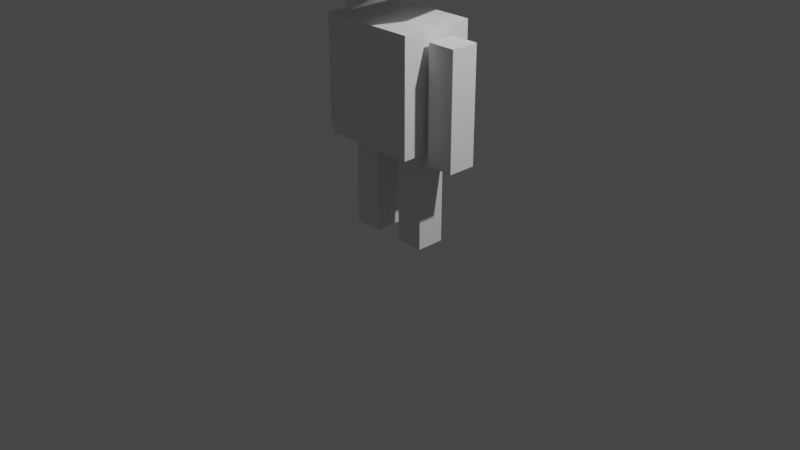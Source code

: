 # Source: SimpleLowPolyCharacter2.blend  (saved by Blender 2.81.16; exported with 4.5.12 LTS)
import bpy
from mathutils import Matrix  # noqa: F401  (used for matrix-valued properties, if any)

bpy.ops.wm.read_factory_settings(use_empty=True)
scene = bpy.context.scene
scene.name = 'Scene'

# ---- collections
col_collection = bpy.data.collections.new('Collection'); scene.collection.children.link(col_collection)
col_collection_2 = bpy.data.collections.new('Collection 2'); scene.collection.children.link(col_collection_2)

# ---- materials (node trees are filled in below, after node groups)
mat_material = bpy.data.materials.new('Material')
mat_material.alpha_threshold = 0.0
mat_material.use_transparent_shadow = False
mat_material.line_color = (0.0, 0.0, 0.0, 1.0)

# ---- material node trees
mat_material.use_nodes = True; mat_material.node_tree.nodes.clear()
_N = mat_material.node_tree.nodes; _L = mat_material.node_tree.links
n0 = _N.new('ShaderNodeOutputMaterial'); n0.name = 'Material Output'; n0.location = (300, 300)
n1 = _N.new('ShaderNodeBsdfPrincipled'); n1.name = 'Principled BSDF'; n1.location = (10, 300)
n1.distribution = 'GGX'
n1.subsurface_method = 'BURLEY'
n1.inputs[2].default_value = 0.4
n1.inputs[3].default_value = 1.45
n1.inputs[27].default_value = (0.0, 0.0, 0.0, 1.0)
n1.inputs[28].default_value = 1.0
_L.new(n1.outputs[0], n0.inputs[0])
n0.is_active_output = True

# ---- world
world_world = bpy.data.worlds.new('World'); scene.world = world_world
world_world.use_nodes = True; world_world.node_tree.nodes.clear()
_N = world_world.node_tree.nodes; _L = world_world.node_tree.links
n0 = _N.new('ShaderNodeOutputWorld'); n0.name = 'World Output'; n0.location = (300, 300)
n1 = _N.new('ShaderNodeBackground'); n1.name = 'Background'; n1.location = (10, 300)
n1.inputs[0].default_value = (0.05088, 0.05088, 0.05088, 1.0)
_L.new(n1.outputs[0], n0.inputs[0])
n0.is_active_output = True
world_world.color = (0.05088, 0.05088, 0.05088)
world_world.use_sun_shadow = False
world_world.sun_shadow_jitter_overblur = 0.0

# ---- cameras
cam_camera = bpy.data.cameras.new('Camera')
cam_camera.clip_end = 100.0
cam_camera.ortho_scale = 7.314

# ---- lights
light_light = bpy.data.lights.new('Light', 'POINT')
light_light.transmission_factor = 0.0
light_light.energy = 1000.0
light_light.shadow_soft_size = 0.1
light_light.shadow_maximum_resolution = 0.006
light_light.use_absolute_resolution = True

# ---- meshes
me_cube = bpy.data.meshes.new('Cube')
me_cube.from_pydata([(0.5, 0.5, 0.5), (0.5, 0.5, -0.5), (0.5, -0.4353, 0.5), (0.392, -0.5, -0.5), (5.588e-09, 0.6096, -0.3998), (0.6096, 0.6096, 1.863e-09), (0.6096, -0.4767, 1.863e-09), (-1.863e-09, -0.6096, 0.6096), (0.6096, -1.863e-09, 0.6096), (-9.313e-10, -0.6096, -0.7297), (1.863e-09, 0.6096, 0.6096), (0.4768, -1.863e-09, -0.6096), (-6.519e-09, 8.382e-09, 0.8395), (1.304e-08, -0.7104, 4.657e-09), (0.0, -5.588e-09, -0.7283), (0.7078, 9.313e-09, 0.0), (1.304e-08, 0.8395, 7.451e-09)], [], [(0, 10, 12, 8), (8, 12, 7, 2), (3, 6, 13, 9), (6, 2, 7, 13), (4, 1, 11, 14), (14, 11, 3, 9), (1, 5, 15, 11), (5, 0, 8, 15), (15, 8, 2, 6), (11, 15, 6, 3), (16, 10, 0, 5), (4, 16, 5, 1)])
_uv = me_cube.uv_layers.new(name='UVMap')
_uv.uv.foreach_set('vector', [0.6667, 0.4583, 0.7552, 0.4948, 0.7517, 0.625, 0.6319, 0.625, 0.6319, 0.625, 0.7517, 0.625, 0.7552, 0.7552, 0.6667, 0.7917, 0.3333, 0.7917, 0.5, 0.7569, 0.5, 0.8767, 0.3698, 0.8802, 0.5, 0.7569, 0.6667, 0.7917, 0.6302, 0.8802, 0.5, 0.8767, 0.2448, 0.4948, 0.3333, 0.4583, 0.3681, 0.625, 0.2483, 0.625, 0.2483, 0.625, 0.3681, 0.625, 0.3333, 0.7917, 0.2448, 0.7552, 0.3333, 0.4583, 0.5, 0.4931, 0.5, 0.625, 0.3681, 0.625, 0.5, 0.4931, 0.6667, 0.4583, 0.6319, 0.625, 0.5, 0.625, 0.5, 0.625, 0.6319, 0.625, 0.6667, 0.7917, 0.5, 0.7569, 0.3681, 0.625, 0.5, 0.625, 0.5, 0.7569, 0.3333, 0.7917, 0.5, 0.3733, 0.6302, 0.3698, 0.6667, 0.4583, 0.5, 0.4931, 0.3698, 0.3698, 0.5, 0.3733, 0.5, 0.4931, 0.3333, 0.4583])
me_cube.materials.append(mat_material)
me_cube.use_remesh_preserve_volume = False
me_cube.use_remesh_preserve_attributes = False
me_cube.use_mirror_vertex_groups = False
me_cube.update()
me_cube_001 = bpy.data.meshes.new('Cube.001')
me_cube_001.from_pydata([(-1.0, -1.0, -1.0), (-1.0, -1.0, 1.0), (-1.0, 1.0, -1.0), (-1.0, 1.0, 1.0), (1.0, -1.0, -1.0), (1.0, -1.0, 1.0), (1.0, 1.0, -1.0), (1.0, 1.0, 1.0)], [], [(0, 1, 3, 2), (2, 3, 7, 6), (6, 7, 5, 4), (4, 5, 1, 0), (2, 6, 4, 0), (7, 3, 1, 5)])
_uv = me_cube_001.uv_layers.new(name='UVMap')
_uv.uv.foreach_set('vector', [0.375, 0.0, 0.625, 0.0, 0.625, 0.25, 0.375, 0.25, 0.375, 0.25, 0.625, 0.25, 0.625, 0.5, 0.375, 0.5, 0.375, 0.5, 0.625, 0.5, 0.625, 0.75, 0.375, 0.75, 0.375, 0.75, 0.625, 0.75, 0.625, 1.0, 0.375, 1.0, 0.125, 0.5, 0.375, 0.5, 0.375, 0.75, 0.125, 0.75, 0.625, 0.5, 0.875, 0.5, 0.875, 0.75, 0.625, 0.75])
me_cube_001.use_remesh_fix_poles = True
me_cube_001.use_remesh_preserve_attributes = False
me_cube_001.use_mirror_vertex_groups = False
me_cube_001.update()
me_cube_002 = bpy.data.meshes.new('Cube.002')
me_cube_002.from_pydata([(-1.0, -1.0, -1.0), (-1.0, -1.0, 1.0), (-1.0, 1.0, -1.0), (-1.0, 1.0, 1.0), (1.0, -1.0, -1.0), (1.0, -1.0, 1.0), (1.0, 1.0, -1.0), (1.0, 1.0, 1.0)], [], [(0, 1, 3, 2), (2, 3, 7, 6), (6, 7, 5, 4), (4, 5, 1, 0), (2, 6, 4, 0), (7, 3, 1, 5)])
_uv = me_cube_002.uv_layers.new(name='UVMap')
_uv.uv.foreach_set('vector', [0.375, 0.0, 0.625, 0.0, 0.625, 0.25, 0.375, 0.25, 0.375, 0.25, 0.625, 0.25, 0.625, 0.5, 0.375, 0.5, 0.375, 0.5, 0.625, 0.5, 0.625, 0.75, 0.375, 0.75, 0.375, 0.75, 0.625, 0.75, 0.625, 1.0, 0.375, 1.0, 0.125, 0.5, 0.375, 0.5, 0.375, 0.75, 0.125, 0.75, 0.625, 0.5, 0.875, 0.5, 0.875, 0.75, 0.625, 0.75])
me_cube_002.use_remesh_fix_poles = True
me_cube_002.use_remesh_preserve_attributes = False
me_cube_002.use_mirror_vertex_groups = False
me_cube_002.update()
me_cube_003 = bpy.data.meshes.new('Cube.003')
me_cube_003.from_pydata([(-1.0, -1.0, -1.0), (-1.0, -1.0, 1.0), (-1.0, 1.0, -1.0), (-1.0, 1.0, 1.0), (1.0, -1.0, -1.0), (1.0, -1.0, 1.0), (1.0, 1.0, -1.0), (1.0, 1.0, 1.0)], [], [(0, 1, 3, 2), (2, 3, 7, 6), (6, 7, 5, 4), (4, 5, 1, 0), (2, 6, 4, 0), (7, 3, 1, 5)])
_uv = me_cube_003.uv_layers.new(name='UVMap')
_uv.uv.foreach_set('vector', [0.375, 0.0, 0.625, 0.0, 0.625, 0.25, 0.375, 0.25, 0.375, 0.25, 0.625, 0.25, 0.625, 0.5, 0.375, 0.5, 0.375, 0.5, 0.625, 0.5, 0.625, 0.75, 0.375, 0.75, 0.375, 0.75, 0.625, 0.75, 0.625, 1.0, 0.375, 1.0, 0.125, 0.5, 0.375, 0.5, 0.375, 0.75, 0.125, 0.75, 0.625, 0.5, 0.875, 0.5, 0.875, 0.75, 0.625, 0.75])
me_cube_003.use_remesh_fix_poles = True
me_cube_003.use_remesh_preserve_attributes = False
me_cube_003.use_mirror_vertex_groups = False
me_cube_003.update()
me_cube_004 = bpy.data.meshes.new('Cube.004')
me_cube_004.from_pydata([(-1.0, -1.0, -1.0), (-1.0, -1.0, 1.0), (-1.0, 1.0, -1.0), (-1.0, 1.0, 1.0), (1.0, -1.0, -1.0), (1.0, -1.0, 1.0), (1.0, 1.0, -1.0), (1.0, 1.0, 1.0)], [], [(0, 1, 3, 2), (2, 3, 7, 6), (6, 7, 5, 4), (4, 5, 1, 0), (2, 6, 4, 0), (7, 3, 1, 5)])
_uv = me_cube_004.uv_layers.new(name='UVMap')
_uv.uv.foreach_set('vector', [0.375, 0.0, 0.625, 0.0, 0.625, 0.25, 0.375, 0.25, 0.375, 0.25, 0.625, 0.25, 0.625, 0.5, 0.375, 0.5, 0.375, 0.5, 0.625, 0.5, 0.625, 0.75, 0.375, 0.75, 0.375, 0.75, 0.625, 0.75, 0.625, 1.0, 0.375, 1.0, 0.125, 0.5, 0.375, 0.5, 0.375, 0.75, 0.125, 0.75, 0.625, 0.5, 0.875, 0.5, 0.875, 0.75, 0.625, 0.75])
me_cube_004.use_remesh_fix_poles = True
me_cube_004.use_remesh_preserve_attributes = False
me_cube_004.use_mirror_vertex_groups = False
me_cube_004.update()
me_cube_005 = bpy.data.meshes.new('Cube.005')
me_cube_005.from_pydata([(-1.0, -1.0, -1.0), (-1.0, -1.0, 1.0), (-1.0, 1.0, -1.0), (-1.0, 1.0, 1.0), (1.0, -1.0, -1.0), (1.0, -1.0, 1.0), (1.0, 1.0, -1.0), (1.0, 1.0, 1.0)], [], [(0, 1, 3, 2), (2, 3, 7, 6), (6, 7, 5, 4), (4, 5, 1, 0), (2, 6, 4, 0), (7, 3, 1, 5)])
_uv = me_cube_005.uv_layers.new(name='UVMap')
_uv.uv.foreach_set('vector', [0.375, 0.0, 0.625, 0.0, 0.625, 0.25, 0.375, 0.25, 0.375, 0.25, 0.625, 0.25, 0.625, 0.5, 0.375, 0.5, 0.375, 0.5, 0.625, 0.5, 0.625, 0.75, 0.375, 0.75, 0.375, 0.75, 0.625, 0.75, 0.625, 1.0, 0.375, 1.0, 0.125, 0.5, 0.375, 0.5, 0.375, 0.75, 0.125, 0.75, 0.625, 0.5, 0.875, 0.5, 0.875, 0.75, 0.625, 0.75])
me_cube_005.use_remesh_fix_poles = True
me_cube_005.use_remesh_preserve_attributes = False
me_cube_005.use_mirror_vertex_groups = False
me_cube_005.update()

# ---- objects
ob_light = bpy.data.objects.new('Light', light_light)
ob_camera = bpy.data.objects.new('Camera', cam_camera)
ob_cube = bpy.data.objects.new('Cube', me_cube)
ob_cube_001 = bpy.data.objects.new('Cube.001', me_cube_001)
ob_cube_002 = bpy.data.objects.new('Cube.002', me_cube_002)
ob_cube_003 = bpy.data.objects.new('Cube.003', me_cube_003)
ob_cube_004 = bpy.data.objects.new('Cube.004', me_cube_004)
ob_cube_005 = bpy.data.objects.new('Cube.005', me_cube_005)

# ---- transforms, parenting, visibility, modifiers, constraints
ob_light.location = (4.076, 1.005, 5.904)
ob_light.rotation_euler = (0.6503, 0.05522, 1.866)
ob_light.lock_rotations_4d = False
ob_light.empty_display_type = 'ARROWS'
ob_light.color = (0.0, 0.0, 0.0, 0.0)
ob_light.lineart.crease_threshold = 0.0
ob_camera.location = (7.359, -6.926, 4.958)
ob_camera.rotation_euler = (1.109, 0.0, 0.8149)
ob_camera.lock_rotations_4d = False
ob_camera.empty_display_type = 'ARROWS'
ob_camera.color = (0.0, 0.0, 0.0, 0.0)
ob_camera.display_type = 'WIRE'
ob_camera.lineart.crease_threshold = 0.0
ob_cube.location = (0.0, 0.0, 3.0)
ob_cube.lock_rotations_4d = False
ob_cube.empty_display_type = 'ARROWS'
ob_cube.lineart.crease_threshold = 0.0
_m = ob_cube.modifiers.new('Mirror', 'MIRROR')
ob_cube_001.location = (0.0, 0.0, 1.5)
ob_cube_001.scale = (0.5, 0.4, 0.6)
ob_cube_001.lineart.crease_threshold = 0.0
ob_cube_002.location = (0.7, 0.0, 1.4)
ob_cube_002.scale = (0.15, 0.15, 0.6)
ob_cube_002.lineart.crease_threshold = 0.0
ob_cube_003.location = (-0.7, 0.0, 1.4)
ob_cube_003.scale = (0.15, 0.15, 0.6)
ob_cube_003.lineart.crease_threshold = 0.0
ob_cube_004.location = (0.3, 0.0, 0.37)
ob_cube_004.scale = (0.15, 0.15, 0.5)
ob_cube_004.lineart.crease_threshold = 0.0
ob_cube_005.location = (-0.3, 0.0, 0.37)
ob_cube_005.scale = (0.15, 0.15, 0.5)
ob_cube_005.lineart.crease_threshold = 0.0

# ---- collection membership
col_collection.objects.link(ob_light)
col_collection.objects.link(ob_camera)
col_collection_2.objects.link(ob_cube)
col_collection_2.objects.link(ob_cube_001)
col_collection_2.objects.link(ob_cube_002)
col_collection_2.objects.link(ob_cube_003)
col_collection_2.objects.link(ob_cube_004)
col_collection_2.objects.link(ob_cube_005)

# ---- scene / render settings (as saved in the file)
scene.camera = ob_camera
scene.frame_start = 1; scene.frame_end = 250; scene.frame_set(1)
scene.render.engine = 'BLENDER_EEVEE_NEXT'
scene.cycles.use_denoising = False
scene.cycles.samples = 128
scene.cycles.sampling_pattern = 'TABULATED_SOBOL'
scene.cycles.use_adaptive_sampling = False
scene.cycles.use_light_tree = False
scene.view_settings.view_transform = 'Filmic'
bpy.context.view_layer.update()
